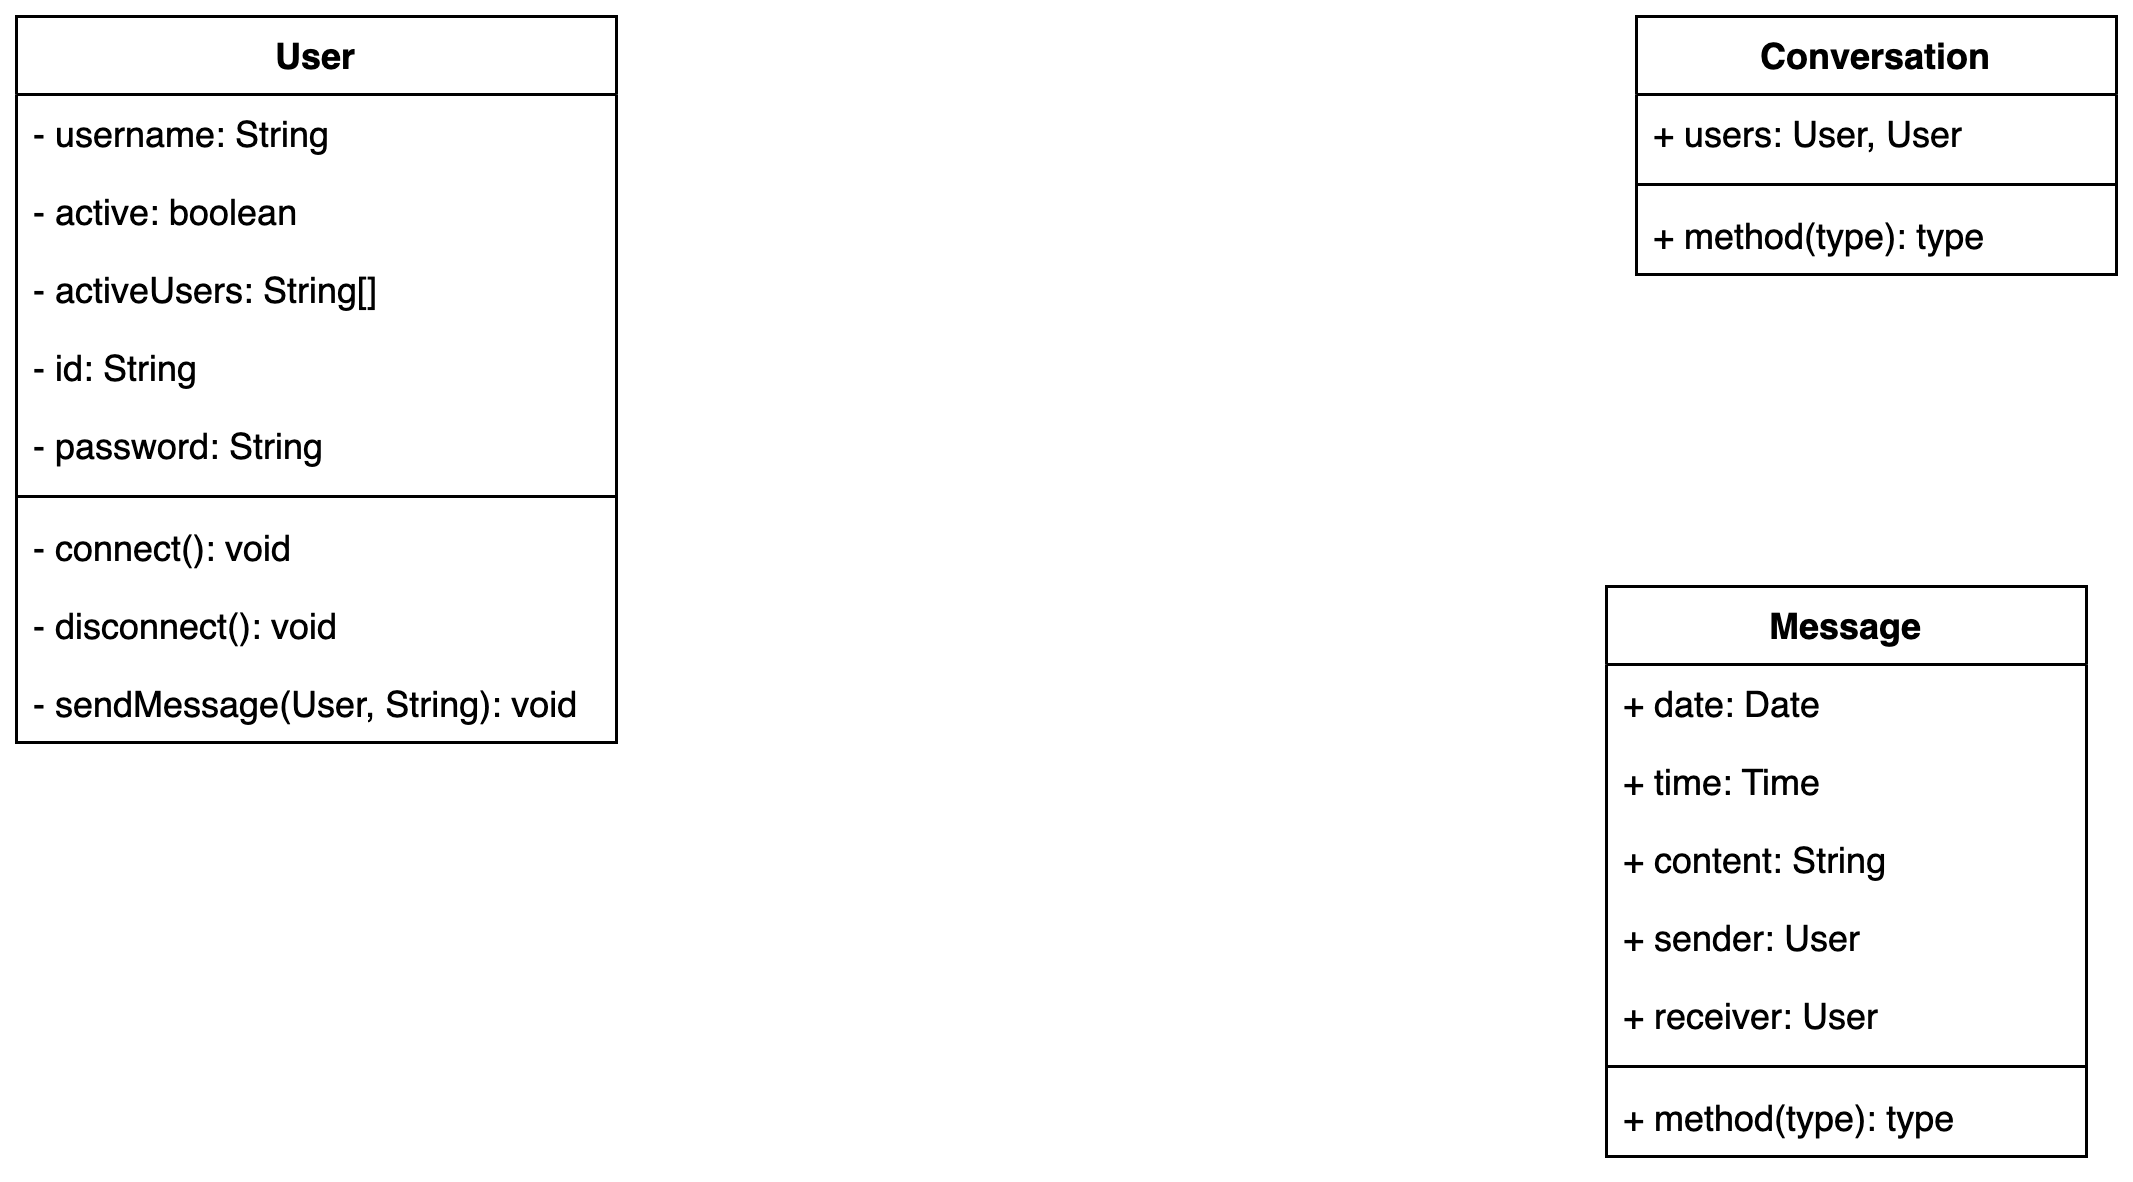

The diagram above was exported from draw.io. Its source (the exported page's mxGraphModel, read from the mxfile embedded in the PNG):
<mxGraphModel dx="2036" dy="570" grid="1" gridSize="10" guides="1" tooltips="1" connect="1" arrows="1" fold="1" page="1" pageScale="1" pageWidth="850" pageHeight="1100" math="0" shadow="0">
  <root>
    <mxCell id="0" />
    <mxCell id="1" parent="0" />
    <mxCell id="GO77qQJS9yz329WkXDM0-1" value="User" style="swimlane;fontStyle=1;align=center;verticalAlign=top;childLayout=stackLayout;horizontal=1;startSize=26;horizontalStack=0;resizeParent=1;resizeParentMax=0;resizeLast=0;collapsible=1;marginBottom=0;" vertex="1" parent="1">
      <mxGeometry x="-10" y="70" width="200" height="242" as="geometry" />
    </mxCell>
    <mxCell id="GO77qQJS9yz329WkXDM0-2" value="- username: String" style="text;strokeColor=none;fillColor=none;align=left;verticalAlign=top;spacingLeft=4;spacingRight=4;overflow=hidden;rotatable=0;points=[[0,0.5],[1,0.5]];portConstraint=eastwest;" vertex="1" parent="GO77qQJS9yz329WkXDM0-1">
      <mxGeometry y="26" width="200" height="26" as="geometry" />
    </mxCell>
    <mxCell id="GO77qQJS9yz329WkXDM0-20" value="- active: boolean" style="text;strokeColor=none;fillColor=none;align=left;verticalAlign=top;spacingLeft=4;spacingRight=4;overflow=hidden;rotatable=0;points=[[0,0.5],[1,0.5]];portConstraint=eastwest;" vertex="1" parent="GO77qQJS9yz329WkXDM0-1">
      <mxGeometry y="52" width="200" height="26" as="geometry" />
    </mxCell>
    <mxCell id="GO77qQJS9yz329WkXDM0-19" value="- activeUsers: String[]" style="text;strokeColor=none;fillColor=none;align=left;verticalAlign=top;spacingLeft=4;spacingRight=4;overflow=hidden;rotatable=0;points=[[0,0.5],[1,0.5]];portConstraint=eastwest;" vertex="1" parent="GO77qQJS9yz329WkXDM0-1">
      <mxGeometry y="78" width="200" height="26" as="geometry" />
    </mxCell>
    <mxCell id="GO77qQJS9yz329WkXDM0-17" value="- id: String" style="text;strokeColor=none;fillColor=none;align=left;verticalAlign=top;spacingLeft=4;spacingRight=4;overflow=hidden;rotatable=0;points=[[0,0.5],[1,0.5]];portConstraint=eastwest;" vertex="1" parent="GO77qQJS9yz329WkXDM0-1">
      <mxGeometry y="104" width="200" height="26" as="geometry" />
    </mxCell>
    <mxCell id="GO77qQJS9yz329WkXDM0-18" value="- password: String" style="text;strokeColor=none;fillColor=none;align=left;verticalAlign=top;spacingLeft=4;spacingRight=4;overflow=hidden;rotatable=0;points=[[0,0.5],[1,0.5]];portConstraint=eastwest;" vertex="1" parent="GO77qQJS9yz329WkXDM0-1">
      <mxGeometry y="130" width="200" height="26" as="geometry" />
    </mxCell>
    <mxCell id="GO77qQJS9yz329WkXDM0-3" value="" style="line;strokeWidth=1;fillColor=none;align=left;verticalAlign=middle;spacingTop=-1;spacingLeft=3;spacingRight=3;rotatable=0;labelPosition=right;points=[];portConstraint=eastwest;strokeColor=inherit;" vertex="1" parent="GO77qQJS9yz329WkXDM0-1">
      <mxGeometry y="156" width="200" height="8" as="geometry" />
    </mxCell>
    <mxCell id="GO77qQJS9yz329WkXDM0-4" value="- connect(): void" style="text;strokeColor=none;fillColor=none;align=left;verticalAlign=top;spacingLeft=4;spacingRight=4;overflow=hidden;rotatable=0;points=[[0,0.5],[1,0.5]];portConstraint=eastwest;" vertex="1" parent="GO77qQJS9yz329WkXDM0-1">
      <mxGeometry y="164" width="200" height="26" as="geometry" />
    </mxCell>
    <mxCell id="GO77qQJS9yz329WkXDM0-21" value="- disconnect(): void" style="text;strokeColor=none;fillColor=none;align=left;verticalAlign=top;spacingLeft=4;spacingRight=4;overflow=hidden;rotatable=0;points=[[0,0.5],[1,0.5]];portConstraint=eastwest;" vertex="1" parent="GO77qQJS9yz329WkXDM0-1">
      <mxGeometry y="190" width="200" height="26" as="geometry" />
    </mxCell>
    <mxCell id="GO77qQJS9yz329WkXDM0-22" value="- sendMessage(User, String): void" style="text;strokeColor=none;fillColor=none;align=left;verticalAlign=top;spacingLeft=4;spacingRight=4;overflow=hidden;rotatable=0;points=[[0,0.5],[1,0.5]];portConstraint=eastwest;" vertex="1" parent="GO77qQJS9yz329WkXDM0-1">
      <mxGeometry y="216" width="200" height="26" as="geometry" />
    </mxCell>
    <mxCell id="GO77qQJS9yz329WkXDM0-5" value="Message" style="swimlane;fontStyle=1;align=center;verticalAlign=top;childLayout=stackLayout;horizontal=1;startSize=26;horizontalStack=0;resizeParent=1;resizeParentMax=0;resizeLast=0;collapsible=1;marginBottom=0;" vertex="1" parent="1">
      <mxGeometry x="520" y="260" width="160" height="190" as="geometry" />
    </mxCell>
    <mxCell id="GO77qQJS9yz329WkXDM0-13" value="+ date: Date" style="text;strokeColor=none;fillColor=none;align=left;verticalAlign=top;spacingLeft=4;spacingRight=4;overflow=hidden;rotatable=0;points=[[0,0.5],[1,0.5]];portConstraint=eastwest;" vertex="1" parent="GO77qQJS9yz329WkXDM0-5">
      <mxGeometry y="26" width="160" height="26" as="geometry" />
    </mxCell>
    <mxCell id="GO77qQJS9yz329WkXDM0-6" value="+ time: Time" style="text;strokeColor=none;fillColor=none;align=left;verticalAlign=top;spacingLeft=4;spacingRight=4;overflow=hidden;rotatable=0;points=[[0,0.5],[1,0.5]];portConstraint=eastwest;" vertex="1" parent="GO77qQJS9yz329WkXDM0-5">
      <mxGeometry y="52" width="160" height="26" as="geometry" />
    </mxCell>
    <mxCell id="GO77qQJS9yz329WkXDM0-14" value="+ content: String" style="text;strokeColor=none;fillColor=none;align=left;verticalAlign=top;spacingLeft=4;spacingRight=4;overflow=hidden;rotatable=0;points=[[0,0.5],[1,0.5]];portConstraint=eastwest;" vertex="1" parent="GO77qQJS9yz329WkXDM0-5">
      <mxGeometry y="78" width="160" height="26" as="geometry" />
    </mxCell>
    <mxCell id="GO77qQJS9yz329WkXDM0-15" value="+ sender: User" style="text;strokeColor=none;fillColor=none;align=left;verticalAlign=top;spacingLeft=4;spacingRight=4;overflow=hidden;rotatable=0;points=[[0,0.5],[1,0.5]];portConstraint=eastwest;" vertex="1" parent="GO77qQJS9yz329WkXDM0-5">
      <mxGeometry y="104" width="160" height="26" as="geometry" />
    </mxCell>
    <mxCell id="GO77qQJS9yz329WkXDM0-16" value="+ receiver: User" style="text;strokeColor=none;fillColor=none;align=left;verticalAlign=top;spacingLeft=4;spacingRight=4;overflow=hidden;rotatable=0;points=[[0,0.5],[1,0.5]];portConstraint=eastwest;" vertex="1" parent="GO77qQJS9yz329WkXDM0-5">
      <mxGeometry y="130" width="160" height="26" as="geometry" />
    </mxCell>
    <mxCell id="GO77qQJS9yz329WkXDM0-7" value="" style="line;strokeWidth=1;fillColor=none;align=left;verticalAlign=middle;spacingTop=-1;spacingLeft=3;spacingRight=3;rotatable=0;labelPosition=right;points=[];portConstraint=eastwest;strokeColor=inherit;" vertex="1" parent="GO77qQJS9yz329WkXDM0-5">
      <mxGeometry y="156" width="160" height="8" as="geometry" />
    </mxCell>
    <mxCell id="GO77qQJS9yz329WkXDM0-8" value="+ method(type): type" style="text;strokeColor=none;fillColor=none;align=left;verticalAlign=top;spacingLeft=4;spacingRight=4;overflow=hidden;rotatable=0;points=[[0,0.5],[1,0.5]];portConstraint=eastwest;" vertex="1" parent="GO77qQJS9yz329WkXDM0-5">
      <mxGeometry y="164" width="160" height="26" as="geometry" />
    </mxCell>
    <mxCell id="GO77qQJS9yz329WkXDM0-9" value="Conversation" style="swimlane;fontStyle=1;align=center;verticalAlign=top;childLayout=stackLayout;horizontal=1;startSize=26;horizontalStack=0;resizeParent=1;resizeParentMax=0;resizeLast=0;collapsible=1;marginBottom=0;" vertex="1" parent="1">
      <mxGeometry x="530" y="70" width="160" height="86" as="geometry" />
    </mxCell>
    <mxCell id="GO77qQJS9yz329WkXDM0-10" value="+ users: User, User" style="text;strokeColor=none;fillColor=none;align=left;verticalAlign=top;spacingLeft=4;spacingRight=4;overflow=hidden;rotatable=0;points=[[0,0.5],[1,0.5]];portConstraint=eastwest;" vertex="1" parent="GO77qQJS9yz329WkXDM0-9">
      <mxGeometry y="26" width="160" height="26" as="geometry" />
    </mxCell>
    <mxCell id="GO77qQJS9yz329WkXDM0-11" value="" style="line;strokeWidth=1;fillColor=none;align=left;verticalAlign=middle;spacingTop=-1;spacingLeft=3;spacingRight=3;rotatable=0;labelPosition=right;points=[];portConstraint=eastwest;strokeColor=inherit;" vertex="1" parent="GO77qQJS9yz329WkXDM0-9">
      <mxGeometry y="52" width="160" height="8" as="geometry" />
    </mxCell>
    <mxCell id="GO77qQJS9yz329WkXDM0-12" value="+ method(type): type" style="text;strokeColor=none;fillColor=none;align=left;verticalAlign=top;spacingLeft=4;spacingRight=4;overflow=hidden;rotatable=0;points=[[0,0.5],[1,0.5]];portConstraint=eastwest;" vertex="1" parent="GO77qQJS9yz329WkXDM0-9">
      <mxGeometry y="60" width="160" height="26" as="geometry" />
    </mxCell>
  </root>
</mxGraphModel>